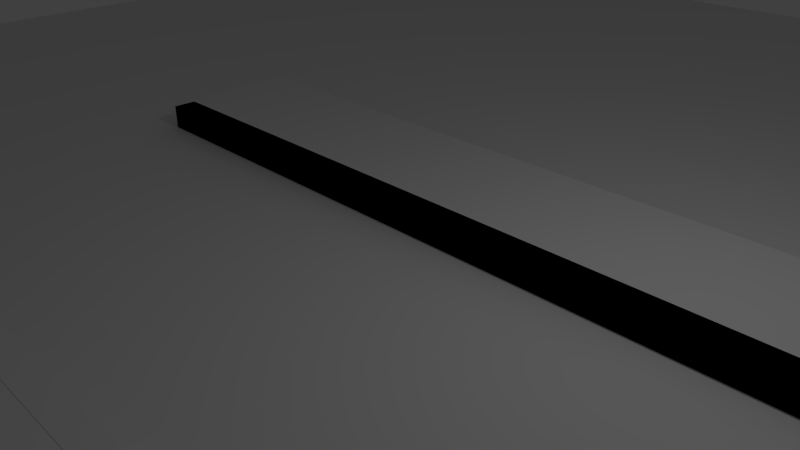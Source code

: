 # Source: city.blend  (saved by Blender 2.76.0; exported with 4.5.12 LTS)
import bpy
from mathutils import Matrix  # noqa: F401  (used for matrix-valued properties, if any)

bpy.ops.wm.read_factory_settings(use_empty=True)
scene = bpy.context.scene
scene.name = 'Scene'

# ---- collections
col_collection_1 = bpy.data.collections.new('Collection 1'); scene.collection.children.link(col_collection_1)

# ---- world
world_world = bpy.data.worlds.new('World'); scene.world = world_world
world_world.color = (0.05088, 0.05088, 0.05088)
world_world.use_sun_shadow = False
world_world.sun_shadow_jitter_overblur = 0.0
world_world.cycles.sampling_method = 'MANUAL'
world_world.cycles.sample_map_resolution = 256

# ---- cameras
cam_camera = bpy.data.cameras.new('Camera')
cam_camera.clip_end = 100.0
cam_camera.lens = 35.0
cam_camera.sensor_width = 32.0
cam_camera.sensor_height = 18.0
cam_camera.ortho_scale = 7.314
cam_camera.dof.focus_distance = 0.0
cam_camera.dof.aperture_fstop = 128.0

# ---- lights
light_lamp = bpy.data.lights.new('Lamp', 'POINT')
light_lamp.transmission_factor = 0.0
light_lamp.cutoff_distance = 30.0
light_lamp.energy = 100.0
light_lamp.shadow_buffer_clip_start = 1.001
light_lamp.shadow_soft_size = 0.1
light_lamp.shadow_maximum_resolution = 0.006
light_lamp.use_absolute_resolution = True
light_lamp.cycles.use_multiple_importance_sampling = False

# ---- meshes
me_plane_003 = bpy.data.meshes.new('Plane.003')
me_plane_003.from_pydata([(-1.0, -1.0, 0.0), (1.0, -1.0, 0.0), (-1.0, 1.0, 0.0), (1.0, 1.0, 0.0), (1.593, -1.0, 0.0), (1.593, 1.0, 0.0), (1.87, -0.9702, -0.07571), (1.915, 4.542, -0.06317), (1.623, 4.411, -0.06317)], [], [(0, 1, 3, 2), (3, 1, 4, 5), (5, 4, 6, 7, 8)])
me_plane_003.use_remesh_preserve_volume = False
me_plane_003.use_remesh_preserve_attributes = False
me_plane_003.use_mirror_vertex_groups = False
me_plane_003.update()
me_plane_002 = bpy.data.meshes.new('Plane.002')
me_plane_002.from_pydata([(-1.0, -1.0, 0.0), (1.0, -1.0, 0.0), (-1.0, 1.0, 0.0), (1.0, 1.0, 0.0), (1.593, -1.0, 0.0), (1.593, 1.0, 0.0), (1.87, -0.9702, -0.07571), (1.915, 4.542, -0.06317), (1.623, 4.411, -0.06317)], [], [(0, 1, 3, 2), (3, 1, 4, 5), (5, 4, 6, 7, 8)])
me_plane_002.use_remesh_preserve_volume = False
me_plane_002.use_remesh_preserve_attributes = False
me_plane_002.use_mirror_vertex_groups = False
me_plane_002.update()
me_plane_001 = bpy.data.meshes.new('Plane.001')
me_plane_001.from_pydata([(-1.0, -1.0, 0.0), (1.0, -1.0, 0.0), (-1.0, 1.0, 0.0), (1.0, 1.0, 0.0), (1.219, -1.025, -0.1674), (1.334, 0.7697, -0.1674), (1.442, -2.063, 0.2299), (1.641, -0.7723, 0.2299), (1.491, -3.753, -0.03985), (1.75, -3.52, -0.03985), (1.49, -4.55, -0.03985), (1.705, -5.674, -0.03985), (1.377, -5.197, -0.03985), (1.498, -6.97, -0.03985), (1.165, -5.953, -0.1471), (1.286, -7.727, -0.1471), (-4.423, -1.0, 0.0), (-4.423, 1.0, 0.0), (-6.474, -1.0, 0.0), (-6.474, 1.0, 0.0), (-6.726, 1.0, 0.0), (-6.726, -9.223, 0.0), (-6.726, -9.223, 0.0), (-6.458, -9.223, 0.0), (-6.726, -38.67, 0.0), (-6.458, -35.93, 0.0)], [(20, 21), (21, 22)], [(0, 1, 3, 2), (3, 1, 4, 5), (5, 4, 6, 7), (7, 6, 8, 9), (9, 8, 10, 11), (11, 10, 12, 13), (13, 12, 14, 15), (0, 2, 17, 16), (16, 17, 19, 18), (22, 23, 25, 24), (18, 19, 20, 22, 23), (14, 25, 24, 15)])
me_plane_001.use_remesh_preserve_volume = False
me_plane_001.use_remesh_preserve_attributes = False
me_plane_001.use_mirror_vertex_groups = False
me_plane_001.update()
me_cube_003 = bpy.data.meshes.new('Cube.003')
me_cube_003.from_pydata([(-1.0, -1.0, -1.0), (-1.0, -1.0, 1.0), (-1.0, 1.0, -1.0), (-1.0, 1.0, 1.0), (1.0, -1.0, -1.0), (1.0, -1.0, 1.0), (1.0, 1.0, -1.0), (1.0, 1.0, 1.0)], [], [(1, 3, 2, 0), (3, 7, 6, 2), (7, 5, 4, 6), (5, 1, 0, 4), (0, 2, 6, 4), (5, 7, 3, 1)])
me_cube_003.use_remesh_preserve_volume = False
me_cube_003.use_remesh_preserve_attributes = False
me_cube_003.use_mirror_vertex_groups = False
me_cube_003.update()
me_cube_002 = bpy.data.meshes.new('Cube.002')
me_cube_002.from_pydata([(-1.0, -1.0, -1.0), (-1.0, -1.0, 1.0), (-1.0, 1.0, -1.0), (-1.0, 1.0, 1.0), (1.0, -1.0, -1.0), (1.0, -1.0, 1.0), (1.0, 1.0, -1.0), (1.0, 1.0, 1.0)], [], [(1, 3, 2, 0), (3, 7, 6, 2), (7, 5, 4, 6), (5, 1, 0, 4), (0, 2, 6, 4), (5, 7, 3, 1)])
me_cube_002.use_remesh_preserve_volume = False
me_cube_002.use_remesh_preserve_attributes = False
me_cube_002.use_mirror_vertex_groups = False
me_cube_002.update()
me_cube_001 = bpy.data.meshes.new('Cube.001')
me_cube_001.from_pydata([(-1.0, -1.0, -1.0), (-1.0, -1.0, 1.0), (-1.0, 1.0, -1.0), (-1.0, 1.0, 1.0), (1.0, -1.0, -1.0), (1.0, -1.0, 1.0), (1.0, 1.0, -1.0), (1.0, 1.0, 1.0)], [], [(1, 3, 2, 0), (3, 7, 6, 2), (7, 5, 4, 6), (5, 1, 0, 4), (0, 2, 6, 4), (5, 7, 3, 1)])
me_cube_001.use_remesh_preserve_volume = False
me_cube_001.use_remesh_preserve_attributes = False
me_cube_001.use_mirror_vertex_groups = False
me_cube_001.update()
me_plane = bpy.data.meshes.new('Plane')
me_plane.from_pydata([(-1.0, -1.0, 0.0), (1.0, -1.0, 0.0), (-1.0, 1.0, 0.0), (1.0, 1.0, 0.0)], [], [(0, 1, 3, 2)])
me_plane.use_remesh_preserve_volume = False
me_plane.use_remesh_preserve_attributes = False
me_plane.use_mirror_vertex_groups = False
me_plane.update()

# ---- objects
ob_plane_003 = bpy.data.objects.new('Plane.003', me_plane_003)
ob_plane_002 = bpy.data.objects.new('Plane.002', me_plane_002)
ob_plane_001 = bpy.data.objects.new('Plane.001', me_plane_001)
ob_cube_002 = bpy.data.objects.new('Cube.002', me_cube_003)
ob_cube_001 = bpy.data.objects.new('Cube.001', me_cube_002)
ob_cube = bpy.data.objects.new('Cube', me_cube_001)
ob_plane = bpy.data.objects.new('Plane', me_plane)
ob_lamp = bpy.data.objects.new('Lamp', light_lamp)
ob_camera = bpy.data.objects.new('Camera', cam_camera)

# ---- transforms, parenting, visibility, modifiers, constraints
ob_plane_003.location = (23.85, 15.55, 0.09837)
ob_plane_003.rotation_euler = (0.0, -0.0, -1.621)
ob_plane_003.scale = (7.683, 1.0, 1.0)
ob_plane_003.lineart.crease_threshold = 0.0
ob_plane_002.location = (1.555, 2.048, 0.3808)
ob_plane_002.scale = (7.683, 1.0, 1.0)
ob_plane_002.lineart.crease_threshold = 0.0
ob_plane_001.location = (1.555, -5.661, 0.3808)
ob_plane_001.scale = (7.683, 1.0, 1.0)
ob_plane_001.lineart.crease_threshold = 0.0
ob_cube_002.location = (1.55, -4.468, 0.1941)
ob_cube_002.scale = (-7.553, 0.1919, 0.1919)
ob_cube_002.lineart.crease_threshold = 0.0
ob_cube_001.location = (1.55, 0.8748, 0.1941)
ob_cube_001.scale = (-7.553, 0.1919, 0.1919)
ob_cube_001.lineart.crease_threshold = 0.0
ob_cube.location = (1.55, 0.8748, 0.1941)
ob_cube.scale = (-7.553, 0.1919, 0.1919)
ob_cube.lineart.crease_threshold = 0.0
ob_plane.location = (0.0, 0.0, 0.0)
ob_plane.scale = (16.24, 16.24, 16.24)
ob_plane.hide_viewport = True
ob_plane.lineart.crease_threshold = 0.0
ob_lamp.location = (4.076, 1.005, 5.904)
ob_lamp.rotation_euler = (0.6503, 0.05522, 1.866)
ob_lamp.lock_rotations_4d = False
ob_lamp.empty_display_type = 'ARROWS'
ob_lamp.color = (0.0, 0.0, 0.0, 0.0)
ob_lamp.lineart.crease_threshold = 0.0
ob_camera.location = (7.481, -6.508, 5.344)
ob_camera.rotation_euler = (1.109, 0.01082, 0.8149)
ob_camera.lock_rotations_4d = False
ob_camera.empty_display_type = 'ARROWS'
ob_camera.color = (0.0, 0.0, 0.0, 0.0)
ob_camera.display_type = 'WIRE'
ob_camera.lineart.crease_threshold = 0.0

# ---- collection membership
col_collection_1.objects.link(ob_plane_003)
col_collection_1.objects.link(ob_plane_002)
col_collection_1.objects.link(ob_plane_001)
col_collection_1.objects.link(ob_cube_002)
col_collection_1.objects.link(ob_cube_001)
col_collection_1.objects.link(ob_cube)
col_collection_1.objects.link(ob_plane)
col_collection_1.objects.link(ob_lamp)
col_collection_1.objects.link(ob_camera)

# ---- scene / render settings (as saved in the file)
scene.camera = ob_camera
scene.frame_start = 1; scene.frame_end = 250; scene.frame_set(1)
scene.render.engine = 'BLENDER_EEVEE_NEXT'
scene.render.resolution_percentage = 50
scene.render.dither_intensity = 0.0
scene.cycles.use_denoising = False
scene.cycles.samples = 10
scene.cycles.sampling_pattern = 'TABULATED_SOBOL'
scene.cycles.light_sampling_threshold = 0.0
scene.cycles.use_adaptive_sampling = False
scene.cycles.use_light_tree = False
scene.cycles.blur_glossy = 0.0
scene.cycles.pixel_filter_type = 'GAUSSIAN'
scene.cycles.sample_clamp_indirect = 0.0
scene.view_settings.view_transform = 'Standard'
bpy.context.view_layer.update()
